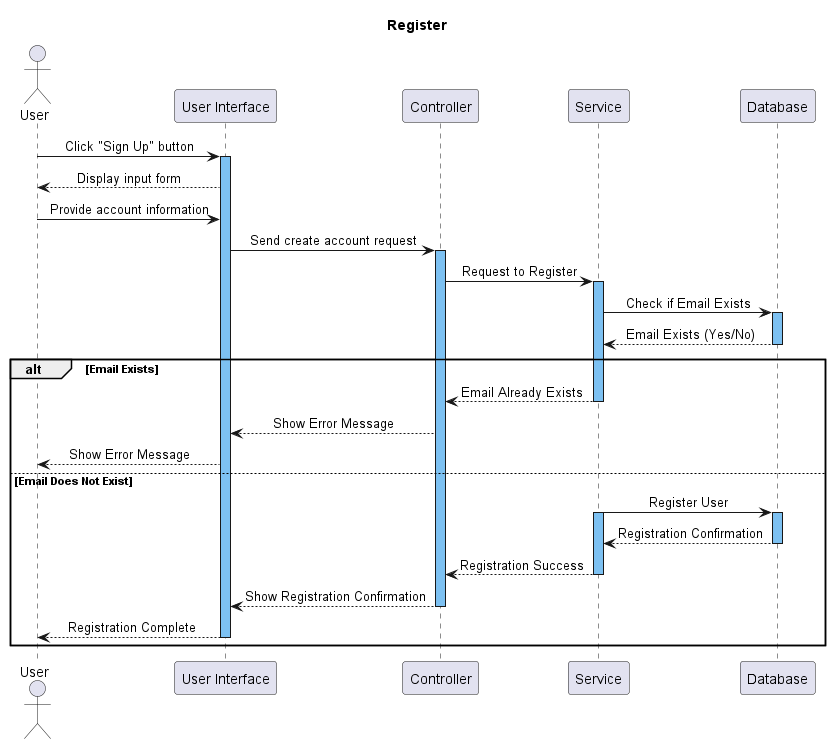

The diagram above was rendered by PlantUML. Its source (embedded in the PNG):
@startuml
title Register
skinparam SequenceMessageAlignment center
!$b = "#7DC1F2"

actor "User" as User
participant "User Interface" as UI
participant Controller
participant Service
participant "Database" as DB

User -> UI: Click "Sign Up" button
activate UI $b

UI --> User: Display input form
User -> UI: Provide account information
UI -> Controller: Send create account request
activate Controller $b

Controller -> Service: Request to Register
activate Service $b
Service -> DB: Check if Email Exists
activate DB $b
DB --> Service: Email Exists (Yes/No)
deactivate DB

alt Email Exists
  Service --> Controller: Email Already Exists
  deactivate Service
  Controller --> UI: Show Error Message
  UI --> User : Show Error Message
else Email Does Not Exist
  Service -> DB: Register User
  activate Service $b
  activate DB $b
  DB --> Service: Registration Confirmation
  deactivate DB
  Service --> Controller: Registration Success
  deactivate Service
  Controller --> UI: Show Registration Confirmation
  deactivate Controller
  UI --> User: Registration Complete
    deactivate UI
end

@enduml